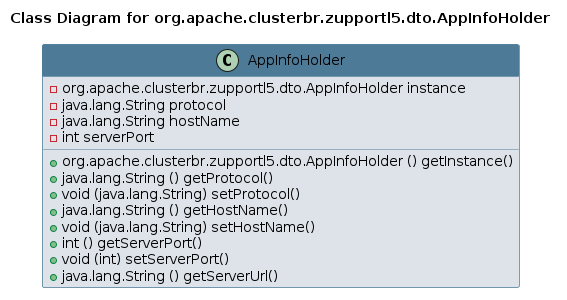

The diagram above was rendered by PlantUML. Its source (embedded in the PNG):
@startuml 
skinparam class { 
 BackgroundColor #DEE3E9 
 ArrowColor #4D7A97 
 BorderColor #4D7A97 
}
left to right direction 
title Class Diagram for org.apache.clusterbr.zupportl5.dto.AppInfoHolder
skinparam titleBackgroundColor White
skinparam classHeaderBackgroundColor #4D7A97 
skinparam stereotypeCBackgroundColor #F8981D 

class AppInfoHolder {
 - org.apache.clusterbr.zupportl5.dto.AppInfoHolder instance
 - java.lang.String protocol
 - java.lang.String hostName
 - int serverPort
 + org.apache.clusterbr.zupportl5.dto.AppInfoHolder () getInstance()
 + java.lang.String () getProtocol()
 + void (java.lang.String) setProtocol()
 + java.lang.String () getHostName()
 + void (java.lang.String) setHostName()
 + int () getServerPort()
 + void (int) setServerPort()
 + java.lang.String () getServerUrl()
}
@enduml